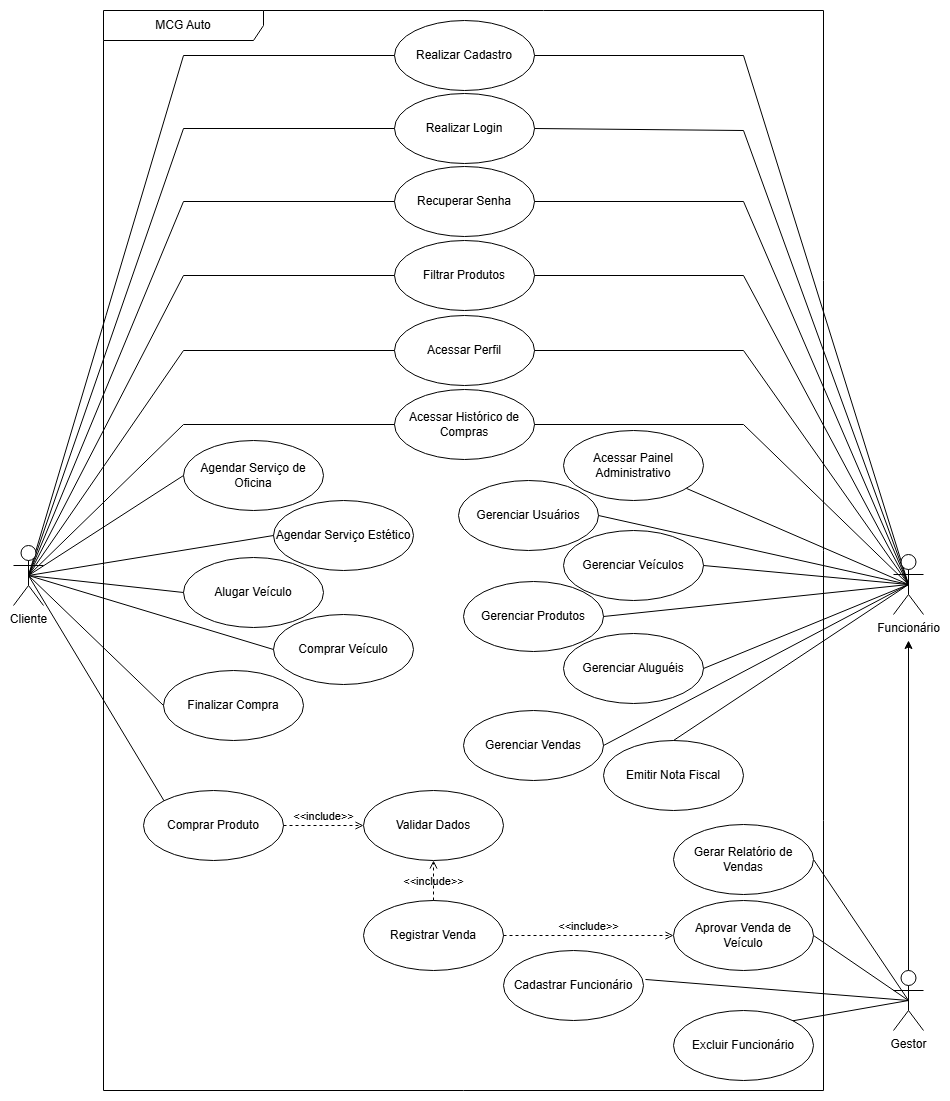

The diagram above was exported from draw.io. Its source (the exported page's mxGraphModel, read from the mxfile embedded in the PNG):
<mxGraphModel dx="1384" dy="807" grid="1" gridSize="10" guides="1" tooltips="1" connect="1" arrows="1" fold="1" page="1" pageScale="1" pageWidth="1200" pageHeight="1920" math="0" shadow="0">
  <root>
    <mxCell id="0" />
    <mxCell id="1" parent="0" />
    <mxCell id="kN8dOs7jmA9IGdbexta0-1" value="MCG Auto" style="shape=umlFrame;whiteSpace=wrap;html=1;pointerEvents=0;recursiveResize=0;container=1;collapsible=0;width=160;" parent="1" vertex="1">
      <mxGeometry x="240" y="20" width="720" height="1080" as="geometry" />
    </mxCell>
    <mxCell id="kN8dOs7jmA9IGdbexta0-3" value="Realizar Cadastro" style="ellipse;whiteSpace=wrap;html=1;" parent="kN8dOs7jmA9IGdbexta0-1" vertex="1">
      <mxGeometry x="291" y="10" width="140" height="70" as="geometry" />
    </mxCell>
    <mxCell id="kN8dOs7jmA9IGdbexta0-37" value="Recuperar Senha" style="ellipse;whiteSpace=wrap;html=1;" parent="kN8dOs7jmA9IGdbexta0-1" vertex="1">
      <mxGeometry x="291" y="156" width="140" height="70" as="geometry" />
    </mxCell>
    <mxCell id="kN8dOs7jmA9IGdbexta0-36" value="Gerenciar Usuários" style="ellipse;whiteSpace=wrap;html=1;" parent="kN8dOs7jmA9IGdbexta0-1" vertex="1">
      <mxGeometry x="355" y="470" width="140" height="70" as="geometry" />
    </mxCell>
    <mxCell id="kN8dOs7jmA9IGdbexta0-35" value="Gerenciar Veículos" style="ellipse;whiteSpace=wrap;html=1;" parent="kN8dOs7jmA9IGdbexta0-1" vertex="1">
      <mxGeometry x="460" y="520" width="140" height="70" as="geometry" />
    </mxCell>
    <mxCell id="kN8dOs7jmA9IGdbexta0-34" value="Aprovar Venda de Veículo" style="ellipse;whiteSpace=wrap;html=1;" parent="kN8dOs7jmA9IGdbexta0-1" vertex="1">
      <mxGeometry x="570" y="890" width="140" height="70" as="geometry" />
    </mxCell>
    <mxCell id="kN8dOs7jmA9IGdbexta0-33" value="Gerenciar Aluguéis" style="ellipse;whiteSpace=wrap;html=1;" parent="kN8dOs7jmA9IGdbexta0-1" vertex="1">
      <mxGeometry x="460" y="623" width="140" height="70" as="geometry" />
    </mxCell>
    <mxCell id="kN8dOs7jmA9IGdbexta0-32" value="Agendar Serviço de Oficina" style="ellipse;whiteSpace=wrap;html=1;" parent="kN8dOs7jmA9IGdbexta0-1" vertex="1">
      <mxGeometry x="80" y="430" width="140" height="70" as="geometry" />
    </mxCell>
    <mxCell id="kN8dOs7jmA9IGdbexta0-31" value="Gerenciar Produtos" style="ellipse;whiteSpace=wrap;html=1;" parent="kN8dOs7jmA9IGdbexta0-1" vertex="1">
      <mxGeometry x="360" y="571" width="140" height="70" as="geometry" />
    </mxCell>
    <mxCell id="kN8dOs7jmA9IGdbexta0-30" value="Registrar Venda" style="ellipse;whiteSpace=wrap;html=1;" parent="kN8dOs7jmA9IGdbexta0-1" vertex="1">
      <mxGeometry x="260" y="890" width="140" height="70" as="geometry" />
    </mxCell>
    <mxCell id="kN8dOs7jmA9IGdbexta0-29" value="Agendar Serviço Estético" style="ellipse;whiteSpace=wrap;html=1;" parent="kN8dOs7jmA9IGdbexta0-1" vertex="1">
      <mxGeometry x="170" y="490" width="140" height="70" as="geometry" />
    </mxCell>
    <mxCell id="kN8dOs7jmA9IGdbexta0-26" value="Realizar Login" style="ellipse;whiteSpace=wrap;html=1;" parent="kN8dOs7jmA9IGdbexta0-1" vertex="1">
      <mxGeometry x="291" y="83" width="140" height="70" as="geometry" />
    </mxCell>
    <mxCell id="kN8dOs7jmA9IGdbexta0-25" value="Filtrar Produtos" style="ellipse;whiteSpace=wrap;html=1;" parent="kN8dOs7jmA9IGdbexta0-1" vertex="1">
      <mxGeometry x="291" y="230" width="140" height="70" as="geometry" />
    </mxCell>
    <mxCell id="kN8dOs7jmA9IGdbexta0-24" value="Comprar Produto" style="ellipse;whiteSpace=wrap;html=1;" parent="kN8dOs7jmA9IGdbexta0-1" vertex="1">
      <mxGeometry x="40" y="780" width="140" height="70" as="geometry" />
    </mxCell>
    <mxCell id="kN8dOs7jmA9IGdbexta0-62" value="&amp;lt;&amp;lt;include&amp;gt;&amp;gt;" style="html=1;verticalAlign=bottom;labelBackgroundColor=none;endArrow=open;endFill=0;dashed=1;rounded=0;exitX=1;exitY=0.5;exitDx=0;exitDy=0;entryX=0;entryY=0.5;entryDx=0;entryDy=0;" parent="kN8dOs7jmA9IGdbexta0-1" source="kN8dOs7jmA9IGdbexta0-30" target="kN8dOs7jmA9IGdbexta0-34" edge="1">
      <mxGeometry width="160" relative="1" as="geometry">
        <mxPoint x="400" y="880" as="sourcePoint" />
        <mxPoint x="480" y="880" as="targetPoint" />
      </mxGeometry>
    </mxCell>
    <mxCell id="U0PYtCXztR4LiQrjnoH2-22" value="Acessar Perfil" style="ellipse;whiteSpace=wrap;html=1;" parent="kN8dOs7jmA9IGdbexta0-1" vertex="1">
      <mxGeometry x="291" y="305" width="140" height="70" as="geometry" />
    </mxCell>
    <mxCell id="U0PYtCXztR4LiQrjnoH2-23" value="Acessar Histórico de Compras" style="ellipse;whiteSpace=wrap;html=1;" parent="kN8dOs7jmA9IGdbexta0-1" vertex="1">
      <mxGeometry x="291" y="379" width="140" height="70" as="geometry" />
    </mxCell>
    <mxCell id="U0PYtCXztR4LiQrjnoH2-28" value="Acessar Painel Administrativo" style="ellipse;whiteSpace=wrap;html=1;" parent="kN8dOs7jmA9IGdbexta0-1" vertex="1">
      <mxGeometry x="460" y="420" width="140" height="70" as="geometry" />
    </mxCell>
    <mxCell id="U0PYtCXztR4LiQrjnoH2-37" value="Cadastrar Funcionário" style="ellipse;whiteSpace=wrap;html=1;" parent="kN8dOs7jmA9IGdbexta0-1" vertex="1">
      <mxGeometry x="400" y="940" width="140" height="70" as="geometry" />
    </mxCell>
    <mxCell id="U0PYtCXztR4LiQrjnoH2-39" value="Excluir Funcionário" style="ellipse;whiteSpace=wrap;html=1;" parent="kN8dOs7jmA9IGdbexta0-1" vertex="1">
      <mxGeometry x="570" y="1000" width="140" height="70" as="geometry" />
    </mxCell>
    <mxCell id="U0PYtCXztR4LiQrjnoH2-41" value="Alugar Veículo" style="ellipse;whiteSpace=wrap;html=1;" parent="kN8dOs7jmA9IGdbexta0-1" vertex="1">
      <mxGeometry x="80" y="547" width="140" height="70" as="geometry" />
    </mxCell>
    <mxCell id="U0PYtCXztR4LiQrjnoH2-42" value="Comprar Veículo" style="ellipse;whiteSpace=wrap;html=1;" parent="kN8dOs7jmA9IGdbexta0-1" vertex="1">
      <mxGeometry x="170" y="604" width="140" height="70" as="geometry" />
    </mxCell>
    <mxCell id="PDSF2OKEyWybmo8SFkzm-7" value="Validar Dados" style="ellipse;whiteSpace=wrap;html=1;" parent="kN8dOs7jmA9IGdbexta0-1" vertex="1">
      <mxGeometry x="260" y="780" width="140" height="70" as="geometry" />
    </mxCell>
    <mxCell id="PDSF2OKEyWybmo8SFkzm-10" value="&amp;lt;&amp;lt;include&amp;gt;&amp;gt;" style="html=1;verticalAlign=bottom;labelBackgroundColor=none;endArrow=open;endFill=0;dashed=1;rounded=0;exitX=1;exitY=0.5;exitDx=0;exitDy=0;entryX=0;entryY=0.5;entryDx=0;entryDy=0;" parent="kN8dOs7jmA9IGdbexta0-1" source="kN8dOs7jmA9IGdbexta0-24" target="PDSF2OKEyWybmo8SFkzm-7" edge="1">
      <mxGeometry width="160" relative="1" as="geometry">
        <mxPoint x="260" y="700" as="sourcePoint" />
        <mxPoint x="420" y="700" as="targetPoint" />
      </mxGeometry>
    </mxCell>
    <mxCell id="PDSF2OKEyWybmo8SFkzm-11" value="Finalizar Compra" style="ellipse;whiteSpace=wrap;html=1;" parent="kN8dOs7jmA9IGdbexta0-1" vertex="1">
      <mxGeometry x="60" y="660" width="140" height="70" as="geometry" />
    </mxCell>
    <mxCell id="PDSF2OKEyWybmo8SFkzm-13" value="Emitir Nota Fiscal" style="ellipse;whiteSpace=wrap;html=1;" parent="kN8dOs7jmA9IGdbexta0-1" vertex="1">
      <mxGeometry x="500" y="730" width="140" height="70" as="geometry" />
    </mxCell>
    <mxCell id="PDSF2OKEyWybmo8SFkzm-16" value="Gerenciar Vendas" style="ellipse;whiteSpace=wrap;html=1;" parent="kN8dOs7jmA9IGdbexta0-1" vertex="1">
      <mxGeometry x="360" y="700" width="140" height="70" as="geometry" />
    </mxCell>
    <mxCell id="HICuA-VZJhCe11GaJUr7-1" value="&amp;lt;&amp;lt;include&amp;gt;&amp;gt;" style="html=1;verticalAlign=bottom;labelBackgroundColor=none;endArrow=open;endFill=0;dashed=1;rounded=0;exitX=0.5;exitY=0;exitDx=0;exitDy=0;entryX=0.5;entryY=1;entryDx=0;entryDy=0;" parent="kN8dOs7jmA9IGdbexta0-1" source="kN8dOs7jmA9IGdbexta0-30" target="PDSF2OKEyWybmo8SFkzm-7" edge="1">
      <mxGeometry x="-0.5" width="160" relative="1" as="geometry">
        <mxPoint x="510" y="980" as="sourcePoint" />
        <mxPoint x="440" y="980" as="targetPoint" />
        <mxPoint as="offset" />
      </mxGeometry>
    </mxCell>
    <mxCell id="kN8dOs7jmA9IGdbexta0-42" style="rounded=0;orthogonalLoop=1;jettySize=auto;html=1;exitX=0.5;exitY=0.5;exitDx=0;exitDy=0;exitPerimeter=0;entryX=0;entryY=0.5;entryDx=0;entryDy=0;endArrow=none;endFill=0;" parent="1" source="kN8dOs7jmA9IGdbexta0-2" target="kN8dOs7jmA9IGdbexta0-3" edge="1">
      <mxGeometry relative="1" as="geometry">
        <Array as="points">
          <mxPoint x="320" y="65" />
        </Array>
      </mxGeometry>
    </mxCell>
    <mxCell id="kN8dOs7jmA9IGdbexta0-52" style="rounded=0;orthogonalLoop=1;jettySize=auto;html=1;exitX=0.5;exitY=0.5;exitDx=0;exitDy=0;exitPerimeter=0;entryX=0;entryY=0.5;entryDx=0;entryDy=0;endArrow=none;endFill=0;" parent="1" source="kN8dOs7jmA9IGdbexta0-2" target="kN8dOs7jmA9IGdbexta0-26" edge="1">
      <mxGeometry relative="1" as="geometry">
        <Array as="points">
          <mxPoint x="320" y="138" />
        </Array>
      </mxGeometry>
    </mxCell>
    <mxCell id="kN8dOs7jmA9IGdbexta0-53" style="rounded=0;orthogonalLoop=1;jettySize=auto;html=1;exitX=0.5;exitY=0.5;exitDx=0;exitDy=0;exitPerimeter=0;entryX=0;entryY=0.5;entryDx=0;entryDy=0;endArrow=none;endFill=0;" parent="1" source="kN8dOs7jmA9IGdbexta0-2" target="kN8dOs7jmA9IGdbexta0-37" edge="1">
      <mxGeometry relative="1" as="geometry">
        <Array as="points">
          <mxPoint x="320" y="211" />
        </Array>
      </mxGeometry>
    </mxCell>
    <mxCell id="kN8dOs7jmA9IGdbexta0-54" style="rounded=0;orthogonalLoop=1;jettySize=auto;html=1;exitX=0.5;exitY=0.5;exitDx=0;exitDy=0;exitPerimeter=0;entryX=0;entryY=0.5;entryDx=0;entryDy=0;endArrow=none;endFill=0;" parent="1" source="kN8dOs7jmA9IGdbexta0-2" target="kN8dOs7jmA9IGdbexta0-32" edge="1">
      <mxGeometry relative="1" as="geometry" />
    </mxCell>
    <mxCell id="kN8dOs7jmA9IGdbexta0-56" style="rounded=0;orthogonalLoop=1;jettySize=auto;html=1;exitX=0.5;exitY=0.5;exitDx=0;exitDy=0;exitPerimeter=0;entryX=0;entryY=0.5;entryDx=0;entryDy=0;endArrow=none;endFill=0;" parent="1" source="kN8dOs7jmA9IGdbexta0-2" target="kN8dOs7jmA9IGdbexta0-25" edge="1">
      <mxGeometry relative="1" as="geometry">
        <Array as="points">
          <mxPoint x="320" y="285" />
        </Array>
      </mxGeometry>
    </mxCell>
    <mxCell id="kN8dOs7jmA9IGdbexta0-57" style="rounded=0;orthogonalLoop=1;jettySize=auto;html=1;exitX=0.5;exitY=0.5;exitDx=0;exitDy=0;exitPerimeter=0;entryX=0;entryY=0.5;entryDx=0;entryDy=0;endArrow=none;endFill=0;" parent="1" source="kN8dOs7jmA9IGdbexta0-2" target="kN8dOs7jmA9IGdbexta0-29" edge="1">
      <mxGeometry relative="1" as="geometry" />
    </mxCell>
    <mxCell id="kN8dOs7jmA9IGdbexta0-58" style="rounded=0;orthogonalLoop=1;jettySize=auto;html=1;exitX=0.5;exitY=0.5;exitDx=0;exitDy=0;exitPerimeter=0;entryX=0;entryY=0;entryDx=0;entryDy=0;endArrow=none;endFill=0;" parent="1" source="kN8dOs7jmA9IGdbexta0-2" target="kN8dOs7jmA9IGdbexta0-24" edge="1">
      <mxGeometry relative="1" as="geometry" />
    </mxCell>
    <mxCell id="U0PYtCXztR4LiQrjnoH2-25" style="rounded=0;orthogonalLoop=1;jettySize=auto;html=1;exitX=0.5;exitY=0.5;exitDx=0;exitDy=0;exitPerimeter=0;endArrow=none;endFill=0;" parent="1" source="kN8dOs7jmA9IGdbexta0-2" target="U0PYtCXztR4LiQrjnoH2-22" edge="1">
      <mxGeometry relative="1" as="geometry">
        <Array as="points">
          <mxPoint x="320" y="360" />
        </Array>
      </mxGeometry>
    </mxCell>
    <mxCell id="U0PYtCXztR4LiQrjnoH2-26" style="rounded=0;orthogonalLoop=1;jettySize=auto;html=1;exitX=0.5;exitY=0.5;exitDx=0;exitDy=0;exitPerimeter=0;endArrow=none;endFill=0;entryX=0;entryY=0.5;entryDx=0;entryDy=0;" parent="1" source="kN8dOs7jmA9IGdbexta0-2" target="U0PYtCXztR4LiQrjnoH2-23" edge="1">
      <mxGeometry relative="1" as="geometry">
        <Array as="points">
          <mxPoint x="320" y="434" />
        </Array>
      </mxGeometry>
    </mxCell>
    <mxCell id="U0PYtCXztR4LiQrjnoH2-45" style="rounded=0;orthogonalLoop=1;jettySize=auto;html=1;exitX=0.5;exitY=0.5;exitDx=0;exitDy=0;exitPerimeter=0;entryX=0;entryY=0.5;entryDx=0;entryDy=0;endArrow=none;endFill=0;" parent="1" source="kN8dOs7jmA9IGdbexta0-2" target="U0PYtCXztR4LiQrjnoH2-41" edge="1">
      <mxGeometry relative="1" as="geometry" />
    </mxCell>
    <mxCell id="U0PYtCXztR4LiQrjnoH2-46" style="rounded=0;orthogonalLoop=1;jettySize=auto;html=1;exitX=0.5;exitY=0.5;exitDx=0;exitDy=0;exitPerimeter=0;entryX=0;entryY=0.5;entryDx=0;entryDy=0;endArrow=none;endFill=0;" parent="1" source="kN8dOs7jmA9IGdbexta0-2" target="U0PYtCXztR4LiQrjnoH2-42" edge="1">
      <mxGeometry relative="1" as="geometry" />
    </mxCell>
    <mxCell id="PDSF2OKEyWybmo8SFkzm-12" style="rounded=0;orthogonalLoop=1;jettySize=auto;html=1;exitX=0.5;exitY=0.5;exitDx=0;exitDy=0;exitPerimeter=0;entryX=0;entryY=0.5;entryDx=0;entryDy=0;endArrow=none;endFill=0;" parent="1" source="kN8dOs7jmA9IGdbexta0-2" target="PDSF2OKEyWybmo8SFkzm-11" edge="1">
      <mxGeometry relative="1" as="geometry" />
    </mxCell>
    <mxCell id="kN8dOs7jmA9IGdbexta0-2" value="Cliente" style="shape=umlActor;verticalLabelPosition=bottom;verticalAlign=top;html=1;" parent="1" vertex="1">
      <mxGeometry x="150" y="555" width="30" height="60" as="geometry" />
    </mxCell>
    <mxCell id="kN8dOs7jmA9IGdbexta0-43" style="rounded=0;orthogonalLoop=1;jettySize=auto;html=1;exitX=0.5;exitY=0.5;exitDx=0;exitDy=0;exitPerimeter=0;entryX=1;entryY=0.5;entryDx=0;entryDy=0;endArrow=none;endFill=0;" parent="1" source="kN8dOs7jmA9IGdbexta0-38" target="kN8dOs7jmA9IGdbexta0-3" edge="1">
      <mxGeometry relative="1" as="geometry">
        <Array as="points">
          <mxPoint x="880" y="65" />
        </Array>
      </mxGeometry>
    </mxCell>
    <mxCell id="kN8dOs7jmA9IGdbexta0-44" style="rounded=0;orthogonalLoop=1;jettySize=auto;html=1;exitX=0.5;exitY=0.5;exitDx=0;exitDy=0;exitPerimeter=0;entryX=1;entryY=0.5;entryDx=0;entryDy=0;endArrow=none;endFill=0;" parent="1" source="kN8dOs7jmA9IGdbexta0-38" target="kN8dOs7jmA9IGdbexta0-26" edge="1">
      <mxGeometry relative="1" as="geometry">
        <Array as="points">
          <mxPoint x="880" y="140" />
        </Array>
      </mxGeometry>
    </mxCell>
    <mxCell id="kN8dOs7jmA9IGdbexta0-45" style="rounded=0;orthogonalLoop=1;jettySize=auto;html=1;exitX=0.5;exitY=0.5;exitDx=0;exitDy=0;exitPerimeter=0;entryX=1;entryY=0.5;entryDx=0;entryDy=0;endArrow=none;endFill=0;" parent="1" source="kN8dOs7jmA9IGdbexta0-38" target="kN8dOs7jmA9IGdbexta0-37" edge="1">
      <mxGeometry relative="1" as="geometry">
        <Array as="points">
          <mxPoint x="880" y="211" />
        </Array>
      </mxGeometry>
    </mxCell>
    <mxCell id="U0PYtCXztR4LiQrjnoH2-3" style="rounded=0;orthogonalLoop=1;jettySize=auto;html=1;exitX=0.5;exitY=0.5;exitDx=0;exitDy=0;exitPerimeter=0;entryX=1;entryY=0.5;entryDx=0;entryDy=0;endArrow=none;endFill=0;" parent="1" source="kN8dOs7jmA9IGdbexta0-38" target="kN8dOs7jmA9IGdbexta0-25" edge="1">
      <mxGeometry relative="1" as="geometry">
        <Array as="points">
          <mxPoint x="880" y="285" />
        </Array>
      </mxGeometry>
    </mxCell>
    <mxCell id="U0PYtCXztR4LiQrjnoH2-24" style="rounded=0;orthogonalLoop=1;jettySize=auto;html=1;exitX=0.5;exitY=0.5;exitDx=0;exitDy=0;exitPerimeter=0;endArrow=none;endFill=0;" parent="1" source="kN8dOs7jmA9IGdbexta0-38" target="U0PYtCXztR4LiQrjnoH2-22" edge="1">
      <mxGeometry relative="1" as="geometry">
        <Array as="points">
          <mxPoint x="880" y="360" />
        </Array>
      </mxGeometry>
    </mxCell>
    <mxCell id="U0PYtCXztR4LiQrjnoH2-27" style="rounded=0;orthogonalLoop=1;jettySize=auto;html=1;exitX=0.5;exitY=0.5;exitDx=0;exitDy=0;exitPerimeter=0;endArrow=none;endFill=0;entryX=1;entryY=0.5;entryDx=0;entryDy=0;" parent="1" source="kN8dOs7jmA9IGdbexta0-38" target="U0PYtCXztR4LiQrjnoH2-23" edge="1">
      <mxGeometry relative="1" as="geometry">
        <Array as="points">
          <mxPoint x="880" y="434" />
        </Array>
      </mxGeometry>
    </mxCell>
    <mxCell id="U0PYtCXztR4LiQrjnoH2-29" style="rounded=0;orthogonalLoop=1;jettySize=auto;html=1;exitX=0.5;exitY=0.5;exitDx=0;exitDy=0;exitPerimeter=0;endArrow=none;endFill=0;" parent="1" source="kN8dOs7jmA9IGdbexta0-38" target="U0PYtCXztR4LiQrjnoH2-28" edge="1">
      <mxGeometry relative="1" as="geometry" />
    </mxCell>
    <mxCell id="PDSF2OKEyWybmo8SFkzm-1" style="rounded=0;orthogonalLoop=1;jettySize=auto;html=1;exitX=0.5;exitY=0.5;exitDx=0;exitDy=0;exitPerimeter=0;entryX=1;entryY=0.5;entryDx=0;entryDy=0;endArrow=none;endFill=0;" parent="1" source="kN8dOs7jmA9IGdbexta0-38" target="kN8dOs7jmA9IGdbexta0-36" edge="1">
      <mxGeometry relative="1" as="geometry" />
    </mxCell>
    <mxCell id="PDSF2OKEyWybmo8SFkzm-2" style="rounded=0;orthogonalLoop=1;jettySize=auto;html=1;exitX=0.5;exitY=0.5;exitDx=0;exitDy=0;exitPerimeter=0;entryX=1;entryY=0.5;entryDx=0;entryDy=0;endArrow=none;endFill=0;" parent="1" source="kN8dOs7jmA9IGdbexta0-38" target="kN8dOs7jmA9IGdbexta0-35" edge="1">
      <mxGeometry relative="1" as="geometry" />
    </mxCell>
    <mxCell id="PDSF2OKEyWybmo8SFkzm-3" style="rounded=0;orthogonalLoop=1;jettySize=auto;html=1;exitX=0.5;exitY=0.5;exitDx=0;exitDy=0;exitPerimeter=0;entryX=1;entryY=0.5;entryDx=0;entryDy=0;endArrow=none;endFill=0;" parent="1" source="kN8dOs7jmA9IGdbexta0-38" target="kN8dOs7jmA9IGdbexta0-31" edge="1">
      <mxGeometry relative="1" as="geometry" />
    </mxCell>
    <mxCell id="PDSF2OKEyWybmo8SFkzm-4" style="rounded=0;orthogonalLoop=1;jettySize=auto;html=1;exitX=0.5;exitY=0.5;exitDx=0;exitDy=0;exitPerimeter=0;entryX=1;entryY=0.5;entryDx=0;entryDy=0;endArrow=none;endFill=0;" parent="1" source="kN8dOs7jmA9IGdbexta0-38" target="kN8dOs7jmA9IGdbexta0-33" edge="1">
      <mxGeometry relative="1" as="geometry" />
    </mxCell>
    <mxCell id="PDSF2OKEyWybmo8SFkzm-5" style="rounded=0;orthogonalLoop=1;jettySize=auto;html=1;exitX=0.5;exitY=0.5;exitDx=0;exitDy=0;exitPerimeter=0;entryX=1;entryY=0.5;entryDx=0;entryDy=0;endArrow=none;endFill=0;" parent="1" source="U0PYtCXztR4LiQrjnoH2-1" target="kN8dOs7jmA9IGdbexta0-27" edge="1">
      <mxGeometry relative="1" as="geometry" />
    </mxCell>
    <mxCell id="PDSF2OKEyWybmo8SFkzm-6" style="rounded=0;orthogonalLoop=1;jettySize=auto;html=1;exitX=0.5;exitY=0.5;exitDx=0;exitDy=0;exitPerimeter=0;endArrow=none;endFill=0;entryX=1;entryY=0.5;entryDx=0;entryDy=0;" parent="1" source="U0PYtCXztR4LiQrjnoH2-1" target="kN8dOs7jmA9IGdbexta0-34" edge="1">
      <mxGeometry relative="1" as="geometry">
        <Array as="points" />
      </mxGeometry>
    </mxCell>
    <mxCell id="U0PYtCXztR4LiQrjnoH2-38" style="rounded=0;orthogonalLoop=1;jettySize=auto;html=1;exitX=0.5;exitY=0.5;exitDx=0;exitDy=0;exitPerimeter=0;entryX=1.014;entryY=0.414;entryDx=0;entryDy=0;endArrow=none;endFill=0;entryPerimeter=0;" parent="1" source="U0PYtCXztR4LiQrjnoH2-1" target="U0PYtCXztR4LiQrjnoH2-37" edge="1">
      <mxGeometry relative="1" as="geometry" />
    </mxCell>
    <mxCell id="U0PYtCXztR4LiQrjnoH2-40" style="rounded=0;orthogonalLoop=1;jettySize=auto;html=1;exitX=0.5;exitY=0.5;exitDx=0;exitDy=0;exitPerimeter=0;entryX=1;entryY=0;entryDx=0;entryDy=0;endArrow=none;endFill=0;" parent="1" source="U0PYtCXztR4LiQrjnoH2-1" target="U0PYtCXztR4LiQrjnoH2-39" edge="1">
      <mxGeometry relative="1" as="geometry" />
    </mxCell>
    <mxCell id="U0PYtCXztR4LiQrjnoH2-1" value="Gestor" style="shape=umlActor;verticalLabelPosition=bottom;verticalAlign=top;html=1;outlineConnect=0;" parent="1" vertex="1">
      <mxGeometry x="1030" y="980" width="30" height="60" as="geometry" />
    </mxCell>
    <mxCell id="PDSF2OKEyWybmo8SFkzm-14" style="rounded=0;orthogonalLoop=1;jettySize=auto;html=1;exitX=0.5;exitY=0.5;exitDx=0;exitDy=0;exitPerimeter=0;endArrow=none;endFill=0;entryX=0.5;entryY=0;entryDx=0;entryDy=0;" parent="1" source="kN8dOs7jmA9IGdbexta0-38" target="PDSF2OKEyWybmo8SFkzm-13" edge="1">
      <mxGeometry relative="1" as="geometry">
        <mxPoint x="850" y="780" as="targetPoint" />
      </mxGeometry>
    </mxCell>
    <mxCell id="PDSF2OKEyWybmo8SFkzm-15" value="" style="edgeStyle=orthogonalEdgeStyle;rounded=0;orthogonalLoop=1;jettySize=auto;html=1;" parent="1" source="U0PYtCXztR4LiQrjnoH2-1" edge="1">
      <mxGeometry relative="1" as="geometry">
        <mxPoint x="1045" y="650" as="targetPoint" />
        <mxPoint x="1045" y="970" as="sourcePoint" />
      </mxGeometry>
    </mxCell>
    <mxCell id="PDSF2OKEyWybmo8SFkzm-17" style="rounded=0;orthogonalLoop=1;jettySize=auto;html=1;exitX=0.5;exitY=0.5;exitDx=0;exitDy=0;exitPerimeter=0;entryX=1;entryY=0.5;entryDx=0;entryDy=0;endArrow=none;endFill=0;" parent="1" source="kN8dOs7jmA9IGdbexta0-38" target="PDSF2OKEyWybmo8SFkzm-16" edge="1">
      <mxGeometry relative="1" as="geometry" />
    </mxCell>
    <mxCell id="kN8dOs7jmA9IGdbexta0-38" value="Funcionário" style="shape=umlActor;verticalLabelPosition=bottom;verticalAlign=top;html=1;" parent="1" vertex="1">
      <mxGeometry x="1030" y="564" width="30" height="60" as="geometry" />
    </mxCell>
    <mxCell id="kN8dOs7jmA9IGdbexta0-27" value="Gerar Relatório de Vendas" style="ellipse;whiteSpace=wrap;html=1;" parent="1" vertex="1">
      <mxGeometry x="810" y="834" width="140" height="70" as="geometry" />
    </mxCell>
  </root>
</mxGraphModel>